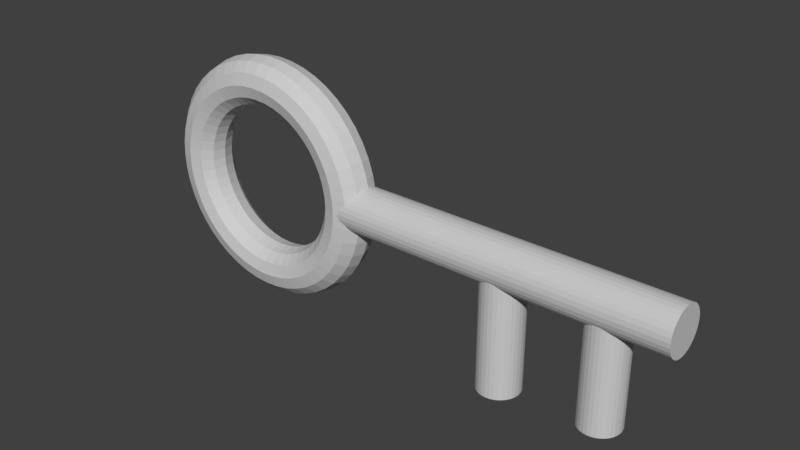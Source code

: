 # Source: cartoonKey.blend  (saved by Blender 2.79.0; exported with 4.5.12 LTS)
import bpy
from mathutils import Matrix  # noqa: F401  (used for matrix-valued properties, if any)

bpy.ops.wm.read_factory_settings(use_empty=True)
scene = bpy.context.scene
scene.name = 'Scene'

# ---- collections
col_collection_1 = bpy.data.collections.new('Collection 1'); scene.collection.children.link(col_collection_1)

# ---- materials (node trees are filled in below, after node groups)
mat_material_001 = bpy.data.materials.new('Material.001')
mat_material_001.alpha_threshold = 0.0
mat_material_001.use_transparent_shadow = False
mat_material_001.diffuse_color = (0.6038, 0.6038, 0.6038, 1.0)
mat_material_001.roughness = 0.5
mat_material_001.specular_intensity = 0.7209

# ---- material node trees

# ---- world
world_world = bpy.data.worlds.new('World'); scene.world = world_world
world_world.color = (0.05088, 0.05088, 0.05088)
world_world.use_sun_shadow = False
world_world.sun_shadow_jitter_overblur = 0.0
world_world.cycles.sampling_method = 'MANUAL'

# ---- meshes
me_torus = bpy.data.meshes.new('Torus')
me_torus.from_pydata([(-0.5404, -3.975e-16, 3.975e-16), (-0.5739, -3.975e-16, 0.125), (-0.6654, -3.975e-16, 0.2165), (-0.7904, -3.975e-16, 0.25), (-0.9154, -3.975e-16, 0.2165), (-1.007, -3.975e-16, 0.125), (-1.04, -3.975e-16, 4.282e-16), (-1.007, -3.975e-16, -0.125), (-0.9154, -3.975e-16, -0.2165), (-0.7904, -3.975e-16, -0.25), (-0.6654, -3.975e-16, -0.2165), (-0.5739, -3.975e-16, -0.125), (-0.5511, 0.1632, 3.975e-16), (-0.5843, 0.1588, 0.125), (-0.675, 0.1468, 0.2165), (-0.799, 0.1305, 0.25), (-0.9229, 0.1142, 0.2165), (-1.014, 0.1023, 0.125), (-1.047, 0.09789, 4.282e-16), (-1.014, 0.1023, -0.125), (-0.9229, 0.1142, -0.2165), (-0.799, 0.1305, -0.25), (-0.675, 0.1468, -0.2165), (-0.5843, 0.1588, -0.125), (-0.583, 0.3235, 3.975e-16), (-0.6153, 0.3149, 0.125), (-0.7037, 0.2912, 0.2165), (-0.8245, 0.2588, 0.25), (-0.9452, 0.2265, 0.2165), (-1.034, 0.2028, 0.125), (-1.066, 0.1941, 4.282e-16), (-1.034, 0.2028, -0.125), (-0.9452, 0.2265, -0.2165), (-0.8245, 0.2588, -0.25), (-0.7037, 0.2912, -0.2165), (-0.6153, 0.3149, -0.125), (-0.6355, 0.4784, 3.975e-16), (-0.6665, 0.4655, 0.125), (-0.751, 0.4305, 0.2165), (-0.8665, 0.3827, 0.25), (-0.982, 0.3348, 0.2165), (-1.067, 0.2998, 0.125), (-1.097, 0.287, 4.282e-16), (-1.067, 0.2998, -0.125), (-0.982, 0.3348, -0.2165), (-0.8665, 0.3827, -0.25), (-0.751, 0.4305, -0.2165), (-0.6665, 0.4655, -0.125), (-0.7079, 0.625, 3.975e-16), (-0.7369, 0.6083, 0.125), (-0.8161, 0.5625, 0.2165), (-0.9244, 0.5, 0.25), (-1.033, 0.4375, 0.2165), (-1.112, 0.3917, 0.125), (-1.141, 0.375, 4.282e-16), (-1.112, 0.3917, -0.125), (-1.033, 0.4375, -0.2165), (-0.9244, 0.5, -0.25), (-0.8161, 0.5625, -0.2165), (-0.7369, 0.6083, -0.125), (-0.7987, 0.761, 3.975e-16), (-0.8253, 0.7406, 0.125), (-0.8979, 0.6849, 0.2165), (-0.997, 0.6088, 0.25), (-1.096, 0.5327, 0.2165), (-1.169, 0.477, 0.125), (-1.195, 0.4566, 4.282e-16), (-1.169, 0.477, -0.125), (-1.096, 0.5327, -0.2165), (-0.997, 0.6088, -0.25), (-0.8979, 0.6849, -0.2165), (-0.8253, 0.7406, -0.125), (-0.9065, 0.8839, 3.975e-16), (-0.9302, 0.8602, 0.125), (-0.9949, 0.7955, 0.2165), (-1.083, 0.7071, 0.25), (-1.172, 0.6187, 0.2165), (-1.236, 0.554, 0.125), (-1.26, 0.5303, 4.282e-16), (-1.236, 0.554, -0.125), (-1.172, 0.6187, -0.2165), (-1.083, 0.7071, -0.25), (-0.9949, 0.7955, -0.2165), (-0.9302, 0.8602, -0.125), (-1.029, 0.9917, 3.975e-16), (-1.05, 0.9651, 0.125), (-1.106, 0.8925, 0.2165), (-1.182, 0.7934, 0.25), (-1.258, 0.6942, 0.2165), (-1.313, 0.6216, 0.125), (-1.334, 0.595, 4.282e-16), (-1.313, 0.6216, -0.125), (-1.258, 0.6942, -0.2165), (-1.182, 0.7934, -0.25), (-1.106, 0.8925, -0.2165), (-1.05, 0.9651, -0.125), (-1.165, 1.083, 3.975e-16), (-1.182, 1.054, 0.125), (-1.228, 0.9743, 0.2165), (-1.29, 0.866, 0.25), (-1.353, 0.7578, 0.2165), (-1.399, 0.6785, 0.125), (-1.415, 0.6495, 4.282e-16), (-1.399, 0.6785, -0.125), (-1.353, 0.7578, -0.2165), (-1.29, 0.866, -0.25), (-1.228, 0.9743, -0.2165), (-1.182, 1.054, -0.125), (-1.312, 1.155, 3.975e-16), (-1.325, 1.124, 0.125), (-1.36, 1.039, 0.2165), (-1.408, 0.9239, 0.25), (-1.456, 0.8084, 0.2165), (-1.491, 0.7239, 0.125), (-1.503, 0.6929, 4.282e-16), (-1.491, 0.7239, -0.125), (-1.456, 0.8084, -0.2165), (-1.408, 0.9239, -0.25), (-1.36, 1.039, -0.2165), (-1.325, 1.124, -0.125), (-1.467, 1.207, 3.975e-16), (-1.476, 1.175, 0.125), (-1.499, 1.087, 0.2165), (-1.532, 0.9659, 0.25), (-1.564, 0.8452, 0.2165), (-1.588, 0.7568, 0.125), (-1.596, 0.7244, 4.282e-16), (-1.588, 0.7568, -0.125), (-1.564, 0.8452, -0.2165), (-1.532, 0.9659, -0.25), (-1.499, 1.087, -0.2165), (-1.476, 1.175, -0.125), (-1.627, 1.239, 3.975e-16), (-1.632, 1.206, 0.125), (-1.644, 1.115, 0.2165), (-1.66, 0.9914, 0.25), (-1.676, 0.8675, 0.2165), (-1.688, 0.7768, 0.125), (-1.693, 0.7436, 4.282e-16), (-1.688, 0.7768, -0.125), (-1.676, 0.8675, -0.2165), (-1.66, 0.9914, -0.25), (-1.644, 1.115, -0.2165), (-1.632, 1.206, -0.125), (-1.79, 1.25, 3.975e-16), (-1.79, 1.217, 0.125), (-1.79, 1.125, 0.2165), (-1.79, 1.0, 0.25), (-1.79, 0.875, 0.2165), (-1.79, 0.7835, 0.125), (-1.79, 0.75, 4.282e-16), (-1.79, 0.7835, -0.125), (-1.79, 0.875, -0.2165), (-1.79, 1.0, -0.25), (-1.79, 1.125, -0.2165), (-1.79, 1.217, -0.125), (-1.954, 1.239, 3.975e-16), (-1.949, 1.206, 0.125), (-1.937, 1.115, 0.2165), (-1.921, 0.9914, 0.25), (-1.905, 0.8675, 0.2165), (-1.893, 0.7768, 0.125), (-1.888, 0.7436, 4.282e-16), (-1.893, 0.7768, -0.125), (-1.905, 0.8675, -0.2165), (-1.921, 0.9914, -0.25), (-1.937, 1.115, -0.2165), (-1.949, 1.206, -0.125), (-2.114, 1.207, 3.975e-16), (-2.105, 1.175, 0.125), (-2.082, 1.087, 0.2165), (-2.049, 0.9659, 0.25), (-2.017, 0.8452, 0.2165), (-1.993, 0.7568, 0.125), (-1.985, 0.7244, 4.282e-16), (-1.993, 0.7568, -0.125), (-2.017, 0.8452, -0.2165), (-2.049, 0.9659, -0.25), (-2.082, 1.087, -0.2165), (-2.105, 1.175, -0.125), (-2.269, 1.155, 3.975e-16), (-2.256, 1.124, 0.125), (-2.221, 1.039, 0.2165), (-2.173, 0.9239, 0.25), (-2.125, 0.8084, 0.2165), (-2.09, 0.7239, 0.125), (-2.077, 0.6929, 4.282e-16), (-2.09, 0.7239, -0.125), (-2.125, 0.8084, -0.2165), (-2.173, 0.9239, -0.25), (-2.221, 1.039, -0.2165), (-2.256, 1.124, -0.125), (-2.415, 1.083, 3.975e-16), (-2.399, 1.054, 0.125), (-2.353, 0.9743, 0.2165), (-2.29, 0.866, 0.25), (-2.228, 0.7578, 0.2165), (-2.182, 0.6785, 0.125), (-2.165, 0.6495, 4.282e-16), (-2.182, 0.6785, -0.125), (-2.228, 0.7578, -0.2165), (-2.29, 0.866, -0.25), (-2.353, 0.9743, -0.2165), (-2.399, 1.054, -0.125), (-2.551, 0.9917, 3.975e-16), (-2.531, 0.9651, 0.125), (-2.475, 0.8925, 0.2165), (-2.399, 0.7934, 0.25), (-2.323, 0.6942, 0.2165), (-2.267, 0.6216, 0.125), (-2.247, 0.595, 4.282e-16), (-2.267, 0.6216, -0.125), (-2.323, 0.6942, -0.2165), (-2.399, 0.7934, -0.25), (-2.475, 0.8925, -0.2165), (-2.531, 0.9651, -0.125), (-2.674, 0.8839, 3.975e-16), (-2.651, 0.8602, 0.125), (-2.586, 0.7955, 0.2165), (-2.498, 0.7071, 0.25), (-2.409, 0.6187, 0.2165), (-2.344, 0.554, 0.125), (-2.321, 0.5303, 4.282e-16), (-2.344, 0.554, -0.125), (-2.409, 0.6187, -0.2165), (-2.498, 0.7071, -0.25), (-2.586, 0.7955, -0.2165), (-2.651, 0.8602, -0.125), (-2.782, 0.761, 3.975e-16), (-2.756, 0.7406, 0.125), (-2.683, 0.6849, 0.2165), (-2.584, 0.6088, 0.25), (-2.485, 0.5327, 0.2165), (-2.412, 0.477, 0.125), (-2.385, 0.4566, 4.282e-16), (-2.412, 0.477, -0.125), (-2.485, 0.5327, -0.2165), (-2.584, 0.6088, -0.25), (-2.683, 0.6849, -0.2165), (-2.756, 0.7406, -0.125), (-2.873, 0.625, 3.975e-16), (-2.844, 0.6083, 0.125), (-2.765, 0.5625, 0.2165), (-2.656, 0.5, 0.25), (-2.548, 0.4375, 0.2165), (-2.469, 0.3917, 0.125), (-2.44, 0.375, 4.282e-16), (-2.469, 0.3917, -0.125), (-2.548, 0.4375, -0.2165), (-2.656, 0.5, -0.25), (-2.765, 0.5625, -0.2165), (-2.844, 0.6083, -0.125), (-2.945, 0.4784, 3.975e-16), (-2.914, 0.4655, 0.125), (-2.83, 0.4305, 0.2165), (-2.714, 0.3827, 0.25), (-2.599, 0.3348, 0.2165), (-2.514, 0.2998, 0.125), (-2.483, 0.287, 4.282e-16), (-2.514, 0.2998, -0.125), (-2.599, 0.3348, -0.2165), (-2.714, 0.3827, -0.25), (-2.83, 0.4305, -0.2165), (-2.914, 0.4655, -0.125), (-2.998, 0.3235, 3.975e-16), (-2.965, 0.3149, 0.125), (-2.877, 0.2912, 0.2165), (-2.756, 0.2588, 0.25), (-2.636, 0.2265, 0.2165), (-2.547, 0.2028, 0.125), (-2.515, 0.1941, 4.282e-16), (-2.547, 0.2028, -0.125), (-2.636, 0.2265, -0.2165), (-2.756, 0.2588, -0.25), (-2.877, 0.2912, -0.2165), (-2.965, 0.3149, -0.125), (-3.03, 0.1632, 3.975e-16), (-2.996, 0.1588, 0.125), (-2.906, 0.1468, 0.2165), (-2.782, 0.1305, 0.25), (-2.658, 0.1142, 0.2165), (-2.567, 0.1023, 0.125), (-2.534, 0.09789, 4.282e-16), (-2.567, 0.1023, -0.125), (-2.658, 0.1142, -0.2165), (-2.782, 0.1305, -0.25), (-2.906, 0.1468, -0.2165), (-2.996, 0.1588, -0.125), (-3.04, 1.093e-07, 3.975e-16), (-3.007, 1.064e-07, 0.125), (-2.915, 9.835e-08, 0.2165), (-2.79, 8.742e-08, 0.25), (-2.665, 7.649e-08, 0.2165), (-2.574, 6.85e-08, 0.125), (-2.54, 6.557e-08, 4.282e-16), (-2.574, 6.85e-08, -0.125), (-2.665, 7.649e-08, -0.2165), (-2.79, 8.742e-08, -0.25), (-2.915, 9.835e-08, -0.2165), (-3.007, 1.064e-07, -0.125), (-3.03, -0.1632, 3.975e-16), (-2.996, -0.1588, 0.125), (-2.906, -0.1468, 0.2165), (-2.782, -0.1305, 0.25), (-2.658, -0.1142, 0.2165), (-2.567, -0.1023, 0.125), (-2.534, -0.09789, 4.282e-16), (-2.567, -0.1023, -0.125), (-2.658, -0.1142, -0.2165), (-2.782, -0.1305, -0.25), (-2.906, -0.1468, -0.2165), (-2.996, -0.1588, -0.125), (-2.998, -0.3235, 3.975e-16), (-2.965, -0.3149, 0.125), (-2.877, -0.2912, 0.2165), (-2.756, -0.2588, 0.25), (-2.636, -0.2265, 0.2165), (-2.547, -0.2028, 0.125), (-2.515, -0.1941, 4.282e-16), (-2.547, -0.2028, -0.125), (-2.636, -0.2265, -0.2165), (-2.756, -0.2588, -0.25), (-2.877, -0.2912, -0.2165), (-2.965, -0.3149, -0.125), (-2.945, -0.4784, 3.975e-16), (-2.914, -0.4655, 0.125), (-2.83, -0.4305, 0.2165), (-2.714, -0.3827, 0.25), (-2.599, -0.3348, 0.2165), (-2.514, -0.2998, 0.125), (-2.483, -0.287, 4.282e-16), (-2.514, -0.2998, -0.125), (-2.599, -0.3348, -0.2165), (-2.714, -0.3827, -0.25), (-2.83, -0.4305, -0.2165), (-2.914, -0.4655, -0.125), (-2.873, -0.625, 3.975e-16), (-2.844, -0.6083, 0.125), (-2.765, -0.5625, 0.2165), (-2.656, -0.5, 0.25), (-2.548, -0.4375, 0.2165), (-2.469, -0.3917, 0.125), (-2.44, -0.375, 4.282e-16), (-2.469, -0.3917, -0.125), (-2.548, -0.4375, -0.2165), (-2.656, -0.5, -0.25), (-2.765, -0.5625, -0.2165), (-2.844, -0.6083, -0.125), (-2.782, -0.761, 3.975e-16), (-2.756, -0.7406, 0.125), (-2.683, -0.6849, 0.2165), (-2.584, -0.6088, 0.25), (-2.485, -0.5327, 0.2165), (-2.412, -0.477, 0.125), (-2.385, -0.4566, 4.282e-16), (-2.412, -0.477, -0.125), (-2.485, -0.5327, -0.2165), (-2.584, -0.6088, -0.25), (-2.683, -0.6849, -0.2165), (-2.756, -0.7406, -0.125), (-2.674, -0.8839, 3.975e-16), (-2.651, -0.8602, 0.125), (-2.586, -0.7955, 0.2165), (-2.498, -0.7071, 0.25), (-2.409, -0.6187, 0.2165), (-2.344, -0.554, 0.125), (-2.321, -0.5303, 4.282e-16), (-2.344, -0.554, -0.125), (-2.409, -0.6187, -0.2165), (-2.498, -0.7071, -0.25), (-2.586, -0.7955, -0.2165), (-2.651, -0.8602, -0.125), (-2.551, -0.9917, 3.975e-16), (-2.531, -0.9651, 0.125), (-2.475, -0.8925, 0.2165), (-2.399, -0.7934, 0.25), (-2.323, -0.6942, 0.2165), (-2.267, -0.6216, 0.125), (-2.247, -0.595, 4.282e-16), (-2.267, -0.6216, -0.125), (-2.323, -0.6942, -0.2165), (-2.399, -0.7934, -0.25), (-2.475, -0.8925, -0.2165), (-2.531, -0.9651, -0.125), (-2.415, -1.083, 3.975e-16), (-2.399, -1.054, 0.125), (-2.353, -0.9743, 0.2165), (-2.29, -0.866, 0.25), (-2.228, -0.7578, 0.2165), (-2.182, -0.6785, 0.125), (-2.165, -0.6495, 4.282e-16), (-2.182, -0.6785, -0.125), (-2.228, -0.7578, -0.2165), (-2.29, -0.866, -0.25), (-2.353, -0.9743, -0.2165), (-2.399, -1.054, -0.125), (-2.269, -1.155, 3.975e-16), (-2.256, -1.124, 0.125), (-2.221, -1.039, 0.2165), (-2.173, -0.9239, 0.25), (-2.125, -0.8084, 0.2165), (-2.09, -0.7239, 0.125), (-2.077, -0.6929, 4.282e-16), (-2.09, -0.7239, -0.125), (-2.125, -0.8084, -0.2165), (-2.173, -0.9239, -0.25), (-2.221, -1.039, -0.2165), (-2.256, -1.124, -0.125), (-2.114, -1.207, 3.975e-16), (-2.105, -1.175, 0.125), (-2.082, -1.087, 0.2165), (-2.049, -0.9659, 0.25), (-2.017, -0.8452, 0.2165), (-1.993, -0.7568, 0.125), (-1.985, -0.7244, 4.282e-16), (-1.993, -0.7568, -0.125), (-2.017, -0.8452, -0.2165), (-2.049, -0.9659, -0.25), (-2.082, -1.087, -0.2165), (-2.105, -1.175, -0.125), (-1.954, -1.239, 3.975e-16), (-1.949, -1.206, 0.125), (-1.937, -1.115, 0.2165), (-1.921, -0.9914, 0.25), (-1.905, -0.8675, 0.2165), (-1.893, -0.7768, 0.125), (-1.888, -0.7436, 4.282e-16), (-1.893, -0.7768, -0.125), (-1.905, -0.8675, -0.2165), (-1.921, -0.9914, -0.25), (-1.937, -1.115, -0.2165), (-1.949, -1.206, -0.125), (-1.79, -1.25, 3.975e-16), (-1.79, -1.217, 0.125), (-1.79, -1.125, 0.2165), (-1.79, -1.0, 0.25), (-1.79, -0.875, 0.2165), (-1.79, -0.7835, 0.125), (-1.79, -0.75, 4.282e-16), (-1.79, -0.7835, -0.125), (-1.79, -0.875, -0.2165), (-1.79, -1.0, -0.25), (-1.79, -1.125, -0.2165), (-1.79, -1.217, -0.125), (-1.627, -1.239, 3.975e-16), (-1.632, -1.206, 0.125), (-1.644, -1.115, 0.2165), (-1.66, -0.9914, 0.25), (-1.676, -0.8675, 0.2165), (-1.688, -0.7768, 0.125), (-1.693, -0.7436, 4.282e-16), (-1.688, -0.7768, -0.125), (-1.676, -0.8675, -0.2165), (-1.66, -0.9914, -0.25), (-1.644, -1.115, -0.2165), (-1.632, -1.206, -0.125), (-1.467, -1.207, 3.975e-16), (-1.476, -1.175, 0.125), (-1.499, -1.087, 0.2165), (-1.532, -0.9659, 0.25), (-1.564, -0.8452, 0.2165), (-1.588, -0.7568, 0.125), (-1.596, -0.7244, 4.282e-16), (-1.588, -0.7568, -0.125), (-1.564, -0.8452, -0.2165), (-1.532, -0.9659, -0.25), (-1.499, -1.087, -0.2165), (-1.476, -1.175, -0.125), (-1.312, -1.155, 3.975e-16), (-1.325, -1.124, 0.125), (-1.36, -1.039, 0.2165), (-1.408, -0.9239, 0.25), (-1.456, -0.8084, 0.2165), (-1.491, -0.7239, 0.125), (-1.503, -0.6929, 4.282e-16), (-1.491, -0.7239, -0.125), (-1.456, -0.8084, -0.2165), (-1.408, -0.9239, -0.25), (-1.36, -1.039, -0.2165), (-1.325, -1.124, -0.125), (-1.165, -1.083, 3.975e-16), (-1.182, -1.054, 0.125), (-1.228, -0.9743, 0.2165), (-1.29, -0.866, 0.25), (-1.353, -0.7578, 0.2165), (-1.399, -0.6785, 0.125), (-1.415, -0.6495, 4.282e-16), (-1.399, -0.6785, -0.125), (-1.353, -0.7578, -0.2165), (-1.29, -0.866, -0.25), (-1.228, -0.9743, -0.2165), (-1.182, -1.054, -0.125), (-1.029, -0.9917, 3.975e-16), (-1.05, -0.9651, 0.125), (-1.106, -0.8925, 0.2165), (-1.182, -0.7934, 0.25), (-1.258, -0.6942, 0.2165), (-1.313, -0.6216, 0.125), (-1.334, -0.595, 4.282e-16), (-1.313, -0.6216, -0.125), (-1.258, -0.6942, -0.2165), (-1.182, -0.7934, -0.25), (-1.106, -0.8925, -0.2165), (-1.05, -0.9651, -0.125), (-0.9065, -0.8839, 3.975e-16), (-0.9302, -0.8602, 0.125), (-0.9949, -0.7955, 0.2165), (-1.083, -0.7071, 0.25), (-1.172, -0.6187, 0.2165), (-1.236, -0.554, 0.125), (-1.26, -0.5303, 4.282e-16), (-1.236, -0.554, -0.125), (-1.172, -0.6187, -0.2165), (-1.083, -0.7071, -0.25), (-0.9949, -0.7955, -0.2165), (-0.9302, -0.8602, -0.125), (-0.7987, -0.761, 3.975e-16), (-0.8253, -0.7406, 0.125), (-0.8979, -0.6849, 0.2165), (-0.997, -0.6088, 0.25), (-1.096, -0.5327, 0.2165), (-1.169, -0.477, 0.125), (-1.195, -0.4566, 4.282e-16), (-1.169, -0.477, -0.125), (-1.096, -0.5327, -0.2165), (-0.997, -0.6088, -0.25), (-0.8979, -0.6849, -0.2165), (-0.8253, -0.7406, -0.125), (-0.7079, -0.625, 3.975e-16), (-0.7369, -0.6083, 0.125), (-0.8161, -0.5625, 0.2165), (-0.9244, -0.5, 0.25), (-1.033, -0.4375, 0.2165), (-1.112, -0.3917, 0.125), (-1.141, -0.375, 4.282e-16), (-1.112, -0.3917, -0.125), (-1.033, -0.4375, -0.2165), (-0.9244, -0.5, -0.25), (-0.8161, -0.5625, -0.2165), (-0.7369, -0.6083, -0.125), (-0.6355, -0.4784, 3.975e-16), (-0.6665, -0.4655, 0.125), (-0.751, -0.4305, 0.2165), (-0.8665, -0.3827, 0.25), (-0.982, -0.3348, 0.2165), (-1.067, -0.2998, 0.125), (-1.097, -0.287, 4.282e-16), (-1.067, -0.2998, -0.125), (-0.982, -0.3348, -0.2165), (-0.8665, -0.3827, -0.25), (-0.751, -0.4305, -0.2165), (-0.6665, -0.4655, -0.125), (-0.583, -0.3235, 3.975e-16), (-0.6153, -0.3149, 0.125), (-0.7037, -0.2912, 0.2165), (-0.8245, -0.2588, 0.25), (-0.9452, -0.2265, 0.2165), (-1.034, -0.2028, 0.125), (-1.066, -0.1941, 4.282e-16), (-1.034, -0.2028, -0.125), (-0.9452, -0.2265, -0.2165), (-0.8245, -0.2588, -0.25), (-0.7037, -0.2912, -0.2165), (-0.6153, -0.3149, -0.125), (-0.5511, -0.1632, 3.975e-16), (-0.5843, -0.1588, 0.125), (-0.675, -0.1468, 0.2165), (-0.799, -0.1305, 0.25), (-0.9229, -0.1142, 0.2165), (-1.014, -0.1023, 0.125), (-1.047, -0.09789, 4.282e-16), (-1.014, -0.1023, -0.125), (-0.9229, -0.1142, -0.2165), (-0.799, -0.1305, -0.25), (-0.675, -0.1468, -0.2165), (-0.5843, -0.1588, -0.125), (2.022, -0.03254, 0.2157), (2.022, 1.196, 0.2157), (1.981, -0.03254, 0.2117), (1.981, 1.196, 0.2117), (1.941, -0.03254, 0.1997), (1.941, 1.196, 0.1997), (1.905, -0.03254, 0.1803), (1.905, 1.196, 0.1803), (1.873, -0.03254, 0.1543), (1.873, 1.196, 0.1543), (1.847, -0.03254, 0.1225), (1.847, 1.196, 0.1225), (1.828, -0.03254, 0.08619), (1.828, 1.196, 0.08619), (1.816, -0.03254, 0.04683), (1.816, 1.196, 0.04683), (1.812, -0.03254, 0.005901), (1.812, 1.196, 0.005901), (1.816, -0.03254, -0.03503), (1.816, 1.196, -0.03503), (1.828, -0.03254, -0.07439), (1.828, 1.196, -0.07439), (1.847, -0.03254, -0.1107), (1.847, 1.196, -0.1107), (1.873, -0.03254, -0.1425), (1.873, 1.196, -0.1425), (1.905, -0.03254, -0.1685), (1.905, 1.196, -0.1685), (1.941, -0.03254, -0.1879), (1.941, 1.196, -0.1879), (1.981, -0.03254, -0.1999), (1.981, 1.196, -0.1999), (2.022, -0.03254, -0.2039), (2.022, 1.196, -0.2039), (2.063, -0.03254, -0.1999), (2.063, 1.196, -0.1999), (2.102, -0.03254, -0.1879), (2.102, 1.196, -0.1879), (2.138, -0.03254, -0.1685), (2.138, 1.196, -0.1685), (2.17, -0.03254, -0.1425), (2.17, 1.196, -0.1425), (2.196, -0.03254, -0.1107), (2.196, 1.196, -0.1107), (2.216, -0.03254, -0.07439), (2.216, 1.196, -0.07439), (2.227, -0.03254, -0.03503), (2.227, 1.196, -0.03503), (2.232, -0.03254, 0.005901), (2.232, 1.196, 0.005901), (2.227, -0.03254, 0.04683), (2.227, 1.196, 0.04683), (2.216, -0.03254, 0.08619), (2.216, 1.196, 0.08619), (2.196, -0.03254, 0.1225), (2.196, 1.196, 0.1225), (2.17, -0.03254, 0.1543), (2.17, 1.196, 0.1543), (2.138, -0.03254, 0.1803), (2.138, 1.196, 0.1803), (2.102, -0.03254, 0.1997), (2.102, 1.196, 0.1997), (2.063, -0.03254, 0.2117), (2.063, 1.196, 0.2117), (0.9771, -0.05837, 0.2231), (0.9771, 1.286, 0.2231), (0.9348, -0.05837, 0.2189), (0.9348, 1.286, 0.2189), (0.894, -0.05837, 0.2066), (0.894, 1.286, 0.2066), (0.8565, -0.05837, 0.1865), (0.8565, 1.286, 0.1865), (0.8235, -0.05837, 0.1595), (0.8235, 1.286, 0.1595), (0.7965, -0.05837, 0.1266), (0.7965, 1.286, 0.1266), (0.7765, -0.05837, 0.08903), (0.7765, 1.286, 0.08903), (0.7641, -0.05837, 0.04828), (0.7641, 1.286, 0.04828), (0.7599, -0.05837, 0.0059), (0.7599, 1.286, 0.0059), (0.7641, -0.05837, -0.03648), (0.7641, 1.286, -0.03648), (0.7765, -0.05837, -0.07723), (0.7765, 1.286, -0.07723), (0.7965, -0.05837, -0.1148), (0.7965, 1.286, -0.1148), (0.8235, -0.05837, -0.1477), (0.8235, 1.286, -0.1477), (0.8565, -0.05837, -0.1747), (0.8565, 1.286, -0.1747), (0.894, -0.05837, -0.1948), (0.894, 1.286, -0.1948), (0.9348, -0.05837, -0.2071), (0.9348, 1.286, -0.2071), (0.9771, -0.05837, -0.2113), (0.9771, 1.286, -0.2113), (1.02, -0.05837, -0.2071), (1.02, 1.286, -0.2071), (1.06, -0.05837, -0.1948), (1.06, 1.286, -0.1948), (1.098, -0.05837, -0.1747), (1.098, 1.286, -0.1747), (1.131, -0.05837, -0.1477), (1.131, 1.286, -0.1477), (1.158, -0.05837, -0.1148), (1.158, 1.286, -0.1148), (1.178, -0.05837, -0.07723), (1.178, 1.286, -0.07723), (1.19, -0.05837, -0.03648), (1.19, 1.286, -0.03648), (1.194, -0.05837, 0.0059), (1.194, 1.286, 0.0059), (1.19, -0.05837, 0.04828), (1.19, 1.286, 0.04828), (1.178, -0.05837, 0.08903), (1.178, 1.286, 0.08903), (1.158, -0.05837, 0.1266), (1.158, 1.286, 0.1266), (1.131, -0.05837, 0.1595), (1.131, 1.286, 0.1595), (1.098, -0.05837, 0.1865), (1.098, 1.286, 0.1865), (1.06, -0.05837, 0.2066), (1.06, 1.286, 0.2066), (1.02, -0.05837, 0.2189), (1.02, 1.286, 0.2189), (-0.8037, 6.453e-08, 0.2388), (2.674, -2.847e-08, 0.2388), (-0.8037, 0.04659, 0.2342), (2.674, 0.04659, 0.2342), (-0.8037, 0.09139, 0.2206), (2.674, 0.09139, 0.2206), (-0.8037, 0.1327, 0.1986), (2.674, 0.1327, 0.1986), (-0.8037, 0.1689, 0.1689), (2.674, 0.1689, 0.1689), (-0.8037, 0.1986, 0.1327), (2.674, 0.1986, 0.1327), (-0.8037, 0.2206, 0.09139), (2.674, 0.2206, 0.09139), (-0.8037, 0.2342, 0.04659), (2.674, 0.2342, 0.04659), (-0.8037, 0.2388, -3.209e-08), (2.674, 0.2388, 3.209e-08), (-0.8037, 0.2342, -0.04659), (2.674, 0.2342, -0.04659), (-0.8037, 0.2206, -0.09139), (2.674, 0.2206, -0.09139), (-0.8037, 0.1986, -0.1327), (2.674, 0.1986, -0.1327), (-0.8037, 0.1689, -0.1689), (2.674, 0.1689, -0.1689), (-0.8037, 0.1327, -0.1986), (2.674, 0.1327, -0.1986), (-0.8037, 0.09139, -0.2206), (2.674, 0.09139, -0.2206), (-0.8037, 0.04659, -0.2342), (2.674, 0.04659, -0.2342), (-0.8037, -4.935e-08, -0.2388), (2.674, -1.424e-07, -0.2388), (-0.8037, -0.04659, -0.2342), (2.674, -0.04659, -0.2342), (-0.8037, -0.09139, -0.2206), (2.674, -0.09139, -0.2206), (-0.8037, -0.1327, -0.1986), (2.674, -0.1327, -0.1986), (-0.8037, -0.1689, -0.1689), (2.674, -0.1689, -0.1689), (-0.8037, -0.1986, -0.1327), (2.674, -0.1986, -0.1327), (-0.8037, -0.2206, -0.09139), (2.674, -0.2206, -0.09139), (-0.8037, -0.2342, -0.04659), (2.674, -0.2342, -0.04659), (-0.8037, -0.2388, 2.166e-07), (2.674, -0.2388, 2.807e-07), (-0.8037, -0.2342, 0.04659), (2.674, -0.2342, 0.04659), (-0.8037, -0.2206, 0.09139), (2.674, -0.2206, 0.09139), (-0.8037, -0.1986, 0.1327), (2.674, -0.1986, 0.1327), (-0.8037, -0.1689, 0.1689), (2.674, -0.1689, 0.1689), (-0.8037, -0.1327, 0.1986), (2.674, -0.1327, 0.1986), (-0.8037, -0.09139, 0.2206), (2.674, -0.09139, 0.2206), (-0.8037, -0.04659, 0.2342), (2.674, -0.04659, 0.2342)], [], [(0, 12, 13, 1), (1, 13, 14, 2), (2, 14, 15, 3), (3, 15, 16, 4), (4, 16, 17, 5), (5, 17, 18, 6), (6, 18, 19, 7), (7, 19, 20, 8), (8, 20, 21, 9), (9, 21, 22, 10), (10, 22, 23, 11), (11, 23, 12, 0), (12, 24, 25, 13), (13, 25, 26, 14), (14, 26, 27, 15), (15, 27, 28, 16), (16, 28, 29, 17), (17, 29, 30, 18), (18, 30, 31, 19), (19, 31, 32, 20), (20, 32, 33, 21), (21, 33, 34, 22), (22, 34, 35, 23), (23, 35, 24, 12), (24, 36, 37, 25), (25, 37, 38, 26), (26, 38, 39, 27), (27, 39, 40, 28), (28, 40, 41, 29), (29, 41, 42, 30), (30, 42, 43, 31), (31, 43, 44, 32), (32, 44, 45, 33), (33, 45, 46, 34), (34, 46, 47, 35), (35, 47, 36, 24), (36, 48, 49, 37), (37, 49, 50, 38), (38, 50, 51, 39), (39, 51, 52, 40), (40, 52, 53, 41), (41, 53, 54, 42), (42, 54, 55, 43), (43, 55, 56, 44), (44, 56, 57, 45), (45, 57, 58, 46), (46, 58, 59, 47), (47, 59, 48, 36), (48, 60, 61, 49), (49, 61, 62, 50), (50, 62, 63, 51), (51, 63, 64, 52), (52, 64, 65, 53), (53, 65, 66, 54), (54, 66, 67, 55), (55, 67, 68, 56), (56, 68, 69, 57), (57, 69, 70, 58), (58, 70, 71, 59), (59, 71, 60, 48), (60, 72, 73, 61), (61, 73, 74, 62), (62, 74, 75, 63), (63, 75, 76, 64), (64, 76, 77, 65), (65, 77, 78, 66), (66, 78, 79, 67), (67, 79, 80, 68), (68, 80, 81, 69), (69, 81, 82, 70), (70, 82, 83, 71), (71, 83, 72, 60), (72, 84, 85, 73), (73, 85, 86, 74), (74, 86, 87, 75), (75, 87, 88, 76), (76, 88, 89, 77), (77, 89, 90, 78), (78, 90, 91, 79), (79, 91, 92, 80), (80, 92, 93, 81), (81, 93, 94, 82), (82, 94, 95, 83), (83, 95, 84, 72), (84, 96, 97, 85), (85, 97, 98, 86), (86, 98, 99, 87), (87, 99, 100, 88), (88, 100, 101, 89), (89, 101, 102, 90), (90, 102, 103, 91), (91, 103, 104, 92), (92, 104, 105, 93), (93, 105, 106, 94), (94, 106, 107, 95), (95, 107, 96, 84), (96, 108, 109, 97), (97, 109, 110, 98), (98, 110, 111, 99), (99, 111, 112, 100), (100, 112, 113, 101), (101, 113, 114, 102), (102, 114, 115, 103), (103, 115, 116, 104), (104, 116, 117, 105), (105, 117, 118, 106), (106, 118, 119, 107), (107, 119, 108, 96), (108, 120, 121, 109), (109, 121, 122, 110), (110, 122, 123, 111), (111, 123, 124, 112), (112, 124, 125, 113), (113, 125, 126, 114), (114, 126, 127, 115), (115, 127, 128, 116), (116, 128, 129, 117), (117, 129, 130, 118), (118, 130, 131, 119), (119, 131, 120, 108), (120, 132, 133, 121), (121, 133, 134, 122), (122, 134, 135, 123), (123, 135, 136, 124), (124, 136, 137, 125), (125, 137, 138, 126), (126, 138, 139, 127), (127, 139, 140, 128), (128, 140, 141, 129), (129, 141, 142, 130), (130, 142, 143, 131), (131, 143, 132, 120), (132, 144, 145, 133), (133, 145, 146, 134), (134, 146, 147, 135), (135, 147, 148, 136), (136, 148, 149, 137), (137, 149, 150, 138), (138, 150, 151, 139), (139, 151, 152, 140), (140, 152, 153, 141), (141, 153, 154, 142), (142, 154, 155, 143), (143, 155, 144, 132), (144, 156, 157, 145), (145, 157, 158, 146), (146, 158, 159, 147), (147, 159, 160, 148), (148, 160, 161, 149), (149, 161, 162, 150), (150, 162, 163, 151), (151, 163, 164, 152), (152, 164, 165, 153), (153, 165, 166, 154), (154, 166, 167, 155), (155, 167, 156, 144), (156, 168, 169, 157), (157, 169, 170, 158), (158, 170, 171, 159), (159, 171, 172, 160), (160, 172, 173, 161), (161, 173, 174, 162), (162, 174, 175, 163), (163, 175, 176, 164), (164, 176, 177, 165), (165, 177, 178, 166), (166, 178, 179, 167), (167, 179, 168, 156), (168, 180, 181, 169), (169, 181, 182, 170), (170, 182, 183, 171), (171, 183, 184, 172), (172, 184, 185, 173), (173, 185, 186, 174), (174, 186, 187, 175), (175, 187, 188, 176), (176, 188, 189, 177), (177, 189, 190, 178), (178, 190, 191, 179), (179, 191, 180, 168), (180, 192, 193, 181), (181, 193, 194, 182), (182, 194, 195, 183), (183, 195, 196, 184), (184, 196, 197, 185), (185, 197, 198, 186), (186, 198, 199, 187), (187, 199, 200, 188), (188, 200, 201, 189), (189, 201, 202, 190), (190, 202, 203, 191), (191, 203, 192, 180), (192, 204, 205, 193), (193, 205, 206, 194), (194, 206, 207, 195), (195, 207, 208, 196), (196, 208, 209, 197), (197, 209, 210, 198), (198, 210, 211, 199), (199, 211, 212, 200), (200, 212, 213, 201), (201, 213, 214, 202), (202, 214, 215, 203), (203, 215, 204, 192), (204, 216, 217, 205), (205, 217, 218, 206), (206, 218, 219, 207), (207, 219, 220, 208), (208, 220, 221, 209), (209, 221, 222, 210), (210, 222, 223, 211), (211, 223, 224, 212), (212, 224, 225, 213), (213, 225, 226, 214), (214, 226, 227, 215), (215, 227, 216, 204), (216, 228, 229, 217), (217, 229, 230, 218), (218, 230, 231, 219), (219, 231, 232, 220), (220, 232, 233, 221), (221, 233, 234, 222), (222, 234, 235, 223), (223, 235, 236, 224), (224, 236, 237, 225), (225, 237, 238, 226), (226, 238, 239, 227), (227, 239, 228, 216), (228, 240, 241, 229), (229, 241, 242, 230), (230, 242, 243, 231), (231, 243, 244, 232), (232, 244, 245, 233), (233, 245, 246, 234), (234, 246, 247, 235), (235, 247, 248, 236), (236, 248, 249, 237), (237, 249, 250, 238), (238, 250, 251, 239), (239, 251, 240, 228), (240, 252, 253, 241), (241, 253, 254, 242), (242, 254, 255, 243), (243, 255, 256, 244), (244, 256, 257, 245), (245, 257, 258, 246), (246, 258, 259, 247), (247, 259, 260, 248), (248, 260, 261, 249), (249, 261, 262, 250), (250, 262, 263, 251), (251, 263, 252, 240), (252, 264, 265, 253), (253, 265, 266, 254), (254, 266, 267, 255), (255, 267, 268, 256), (256, 268, 269, 257), (257, 269, 270, 258), (258, 270, 271, 259), (259, 271, 272, 260), (260, 272, 273, 261), (261, 273, 274, 262), (262, 274, 275, 263), (263, 275, 264, 252), (264, 276, 277, 265), (265, 277, 278, 266), (266, 278, 279, 267), (267, 279, 280, 268), (268, 280, 281, 269), (269, 281, 282, 270), (270, 282, 283, 271), (271, 283, 284, 272), (272, 284, 285, 273), (273, 285, 286, 274), (274, 286, 287, 275), (275, 287, 276, 264), (276, 288, 289, 277), (277, 289, 290, 278), (278, 290, 291, 279), (279, 291, 292, 280), (280, 292, 293, 281), (281, 293, 294, 282), (282, 294, 295, 283), (283, 295, 296, 284), (284, 296, 297, 285), (285, 297, 298, 286), (286, 298, 299, 287), (287, 299, 288, 276), (288, 300, 301, 289), (289, 301, 302, 290), (290, 302, 303, 291), (291, 303, 304, 292), (292, 304, 305, 293), (293, 305, 306, 294), (294, 306, 307, 295), (295, 307, 308, 296), (296, 308, 309, 297), (297, 309, 310, 298), (298, 310, 311, 299), (299, 311, 300, 288), (300, 312, 313, 301), (301, 313, 314, 302), (302, 314, 315, 303), (303, 315, 316, 304), (304, 316, 317, 305), (305, 317, 318, 306), (306, 318, 319, 307), (307, 319, 320, 308), (308, 320, 321, 309), (309, 321, 322, 310), (310, 322, 323, 311), (311, 323, 312, 300), (312, 324, 325, 313), (313, 325, 326, 314), (314, 326, 327, 315), (315, 327, 328, 316), (316, 328, 329, 317), (317, 329, 330, 318), (318, 330, 331, 319), (319, 331, 332, 320), (320, 332, 333, 321), (321, 333, 334, 322), (322, 334, 335, 323), (323, 335, 324, 312), (324, 336, 337, 325), (325, 337, 338, 326), (326, 338, 339, 327), (327, 339, 340, 328), (328, 340, 341, 329), (329, 341, 342, 330), (330, 342, 343, 331), (331, 343, 344, 332), (332, 344, 345, 333), (333, 345, 346, 334), (334, 346, 347, 335), (335, 347, 336, 324), (336, 348, 349, 337), (337, 349, 350, 338), (338, 350, 351, 339), (339, 351, 352, 340), (340, 352, 353, 341), (341, 353, 354, 342), (342, 354, 355, 343), (343, 355, 356, 344), (344, 356, 357, 345), (345, 357, 358, 346), (346, 358, 359, 347), (347, 359, 348, 336), (348, 360, 361, 349), (349, 361, 362, 350), (350, 362, 363, 351), (351, 363, 364, 352), (352, 364, 365, 353), (353, 365, 366, 354), (354, 366, 367, 355), (355, 367, 368, 356), (356, 368, 369, 357), (357, 369, 370, 358), (358, 370, 371, 359), (359, 371, 360, 348), (360, 372, 373, 361), (361, 373, 374, 362), (362, 374, 375, 363), (363, 375, 376, 364), (364, 376, 377, 365), (365, 377, 378, 366), (366, 378, 379, 367), (367, 379, 380, 368), (368, 380, 381, 369), (369, 381, 382, 370), (370, 382, 383, 371), (371, 383, 372, 360), (372, 384, 385, 373), (373, 385, 386, 374), (374, 386, 387, 375), (375, 387, 388, 376), (376, 388, 389, 377), (377, 389, 390, 378), (378, 390, 391, 379), (379, 391, 392, 380), (380, 392, 393, 381), (381, 393, 394, 382), (382, 394, 395, 383), (383, 395, 384, 372), (384, 396, 397, 385), (385, 397, 398, 386), (386, 398, 399, 387), (387, 399, 400, 388), (388, 400, 401, 389), (389, 401, 402, 390), (390, 402, 403, 391), (391, 403, 404, 392), (392, 404, 405, 393), (393, 405, 406, 394), (394, 406, 407, 395), (395, 407, 396, 384), (396, 408, 409, 397), (397, 409, 410, 398), (398, 410, 411, 399), (399, 411, 412, 400), (400, 412, 413, 401), (401, 413, 414, 402), (402, 414, 415, 403), (403, 415, 416, 404), (404, 416, 417, 405), (405, 417, 418, 406), (406, 418, 419, 407), (407, 419, 408, 396), (408, 420, 421, 409), (409, 421, 422, 410), (410, 422, 423, 411), (411, 423, 424, 412), (412, 424, 425, 413), (413, 425, 426, 414), (414, 426, 427, 415), (415, 427, 428, 416), (416, 428, 429, 417), (417, 429, 430, 418), (418, 430, 431, 419), (419, 431, 420, 408), (420, 432, 433, 421), (421, 433, 434, 422), (422, 434, 435, 423), (423, 435, 436, 424), (424, 436, 437, 425), (425, 437, 438, 426), (426, 438, 439, 427), (427, 439, 440, 428), (428, 440, 441, 429), (429, 441, 442, 430), (430, 442, 443, 431), (431, 443, 432, 420), (432, 444, 445, 433), (433, 445, 446, 434), (434, 446, 447, 435), (435, 447, 448, 436), (436, 448, 449, 437), (437, 449, 450, 438), (438, 450, 451, 439), (439, 451, 452, 440), (440, 452, 453, 441), (441, 453, 454, 442), (442, 454, 455, 443), (443, 455, 444, 432), (444, 456, 457, 445), (445, 457, 458, 446), (446, 458, 459, 447), (447, 459, 460, 448), (448, 460, 461, 449), (449, 461, 462, 450), (450, 462, 463, 451), (451, 463, 464, 452), (452, 464, 465, 453), (453, 465, 466, 454), (454, 466, 467, 455), (455, 467, 456, 444), (456, 468, 469, 457), (457, 469, 470, 458), (458, 470, 471, 459), (459, 471, 472, 460), (460, 472, 473, 461), (461, 473, 474, 462), (462, 474, 475, 463), (463, 475, 476, 464), (464, 476, 477, 465), (465, 477, 478, 466), (466, 478, 479, 467), (467, 479, 468, 456), (468, 480, 481, 469), (469, 481, 482, 470), (470, 482, 483, 471), (471, 483, 484, 472), (472, 484, 485, 473), (473, 485, 486, 474), (474, 486, 487, 475), (475, 487, 488, 476), (476, 488, 489, 477), (477, 489, 490, 478), (478, 490, 491, 479), (479, 491, 480, 468), (480, 492, 493, 481), (481, 493, 494, 482), (482, 494, 495, 483), (483, 495, 496, 484), (484, 496, 497, 485), (485, 497, 498, 486), (486, 498, 499, 487), (487, 499, 500, 488), (488, 500, 501, 489), (489, 501, 502, 490), (490, 502, 503, 491), (491, 503, 492, 480), (492, 504, 505, 493), (493, 505, 506, 494), (494, 506, 507, 495), (495, 507, 508, 496), (496, 508, 509, 497), (497, 509, 510, 498), (498, 510, 511, 499), (499, 511, 512, 500), (500, 512, 513, 501), (501, 513, 514, 502), (502, 514, 515, 503), (503, 515, 504, 492), (504, 516, 517, 505), (505, 517, 518, 506), (506, 518, 519, 507), (507, 519, 520, 508), (508, 520, 521, 509), (509, 521, 522, 510), (510, 522, 523, 511), (511, 523, 524, 512), (512, 524, 525, 513), (513, 525, 526, 514), (514, 526, 527, 515), (515, 527, 516, 504), (516, 528, 529, 517), (517, 529, 530, 518), (518, 530, 531, 519), (519, 531, 532, 520), (520, 532, 533, 521), (521, 533, 534, 522), (522, 534, 535, 523), (523, 535, 536, 524), (524, 536, 537, 525), (525, 537, 538, 526), (526, 538, 539, 527), (527, 539, 528, 516), (528, 540, 541, 529), (529, 541, 542, 530), (530, 542, 543, 531), (531, 543, 544, 532), (532, 544, 545, 533), (533, 545, 546, 534), (534, 546, 547, 535), (535, 547, 548, 536), (536, 548, 549, 537), (537, 549, 550, 538), (538, 550, 551, 539), (539, 551, 540, 528), (540, 552, 553, 541), (541, 553, 554, 542), (542, 554, 555, 543), (543, 555, 556, 544), (544, 556, 557, 545), (545, 557, 558, 546), (546, 558, 559, 547), (547, 559, 560, 548), (548, 560, 561, 549), (549, 561, 562, 550), (550, 562, 563, 551), (551, 563, 552, 540), (552, 564, 565, 553), (553, 565, 566, 554), (554, 566, 567, 555), (555, 567, 568, 556), (556, 568, 569, 557), (557, 569, 570, 558), (558, 570, 571, 559), (559, 571, 572, 560), (560, 572, 573, 561), (561, 573, 574, 562), (562, 574, 575, 563), (563, 575, 564, 552), (564, 0, 1, 565), (565, 1, 2, 566), (566, 2, 3, 567), (567, 3, 4, 568), (568, 4, 5, 569), (569, 5, 6, 570), (570, 6, 7, 571), (571, 7, 8, 572), (572, 8, 9, 573), (573, 9, 10, 574), (574, 10, 11, 575), (575, 11, 0, 564), (576, 577, 579, 578), (578, 579, 581, 580), (580, 581, 583, 582), (582, 583, 585, 584), (584, 585, 587, 586), (586, 587, 589, 588), (588, 589, 591, 590), (590, 591, 593, 592), (592, 593, 595, 594), (594, 595, 597, 596), (596, 597, 599, 598), (598, 599, 601, 600), (600, 601, 603, 602), (602, 603, 605, 604), (604, 605, 607, 606), (606, 607, 609, 608), (608, 609, 611, 610), (610, 611, 613, 612), (612, 613, 615, 614), (614, 615, 617, 616), (616, 617, 619, 618), (618, 619, 621, 620), (620, 621, 623, 622), (622, 623, 625, 624), (624, 625, 627, 626), (626, 627, 629, 628), (628, 629, 631, 630), (630, 631, 633, 632), (632, 633, 635, 634), (634, 635, 637, 636), (579, 577, 639, 637, 635, 633, 631, 629, 627, 625, 623, 621, 619, 617, 615, 613, 611, 609, 607, 605, 603, 601, 599, 597, 595, 593, 591, 589, 587, 585, 583, 581), (636, 637, 639, 638), (638, 639, 577, 576), (576, 578, 580, 582, 584, 586, 588, 590, 592, 594, 596, 598, 600, 602, 604, 606, 608, 610, 612, 614, 616, 618, 620, 622, 624, 626, 628, 630, 632, 634, 636, 638), (640, 641, 643, 642), (642, 643, 645, 644), (644, 645, 647, 646), (646, 647, 649, 648), (648, 649, 651, 650), (650, 651, 653, 652), (652, 653, 655, 654), (654, 655, 657, 656), (656, 657, 659, 658), (658, 659, 661, 660), (660, 661, 663, 662), (662, 663, 665, 664), (664, 665, 667, 666), (666, 667, 669, 668), (668, 669, 671, 670), (670, 671, 673, 672), (672, 673, 675, 674), (674, 675, 677, 676), (676, 677, 679, 678), (678, 679, 681, 680), (680, 681, 683, 682), (682, 683, 685, 684), (684, 685, 687, 686), (686, 687, 689, 688), (688, 689, 691, 690), (690, 691, 693, 692), (692, 693, 695, 694), (694, 695, 697, 696), (696, 697, 699, 698), (698, 699, 701, 700), (643, 641, 703, 701, 699, 697, 695, 693, 691, 689, 687, 685, 683, 681, 679, 677, 675, 673, 671, 669, 667, 665, 663, 661, 659, 657, 655, 653, 651, 649, 647, 645), (700, 701, 703, 702), (702, 703, 641, 640), (640, 642, 644, 646, 648, 650, 652, 654, 656, 658, 660, 662, 664, 666, 668, 670, 672, 674, 676, 678, 680, 682, 684, 686, 688, 690, 692, 694, 696, 698, 700, 702), (704, 705, 707, 706), (706, 707, 709, 708), (708, 709, 711, 710), (710, 711, 713, 712), (712, 713, 715, 714), (714, 715, 717, 716), (716, 717, 719, 718), (718, 719, 721, 720), (720, 721, 723, 722), (722, 723, 725, 724), (724, 725, 727, 726), (726, 727, 729, 728), (728, 729, 731, 730), (730, 731, 733, 732), (732, 733, 735, 734), (734, 735, 737, 736), (736, 737, 739, 738), (738, 739, 741, 740), (740, 741, 743, 742), (742, 743, 745, 744), (744, 745, 747, 746), (746, 747, 749, 748), (748, 749, 751, 750), (750, 751, 753, 752), (752, 753, 755, 754), (754, 755, 757, 756), (756, 757, 759, 758), (758, 759, 761, 760), (760, 761, 763, 762), (762, 763, 765, 764), (707, 705, 767, 765, 763, 761, 759, 757, 755, 753, 751, 749, 747, 745, 743, 741, 739, 737, 735, 733, 731, 729, 727, 725, 723, 721, 719, 717, 715, 713, 711, 709), (764, 765, 767, 766), (766, 767, 705, 704), (704, 706, 708, 710, 712, 714, 716, 718, 720, 722, 724, 726, 728, 730, 732, 734, 736, 738, 740, 742, 744, 746, 748, 750, 752, 754, 756, 758, 760, 762, 764, 766)])
me_torus.materials.append(mat_material_001)
me_torus.use_remesh_preserve_volume = False
me_torus.use_remesh_preserve_attributes = False
me_torus.use_mirror_vertex_groups = False
me_torus.update()

# ---- objects
ob_torus = bpy.data.objects.new('Torus', me_torus)

# ---- transforms, parenting, visibility, modifiers, constraints
ob_torus.location = (0.0, 0.0, -3.544e-24)
ob_torus.rotation_euler = (-1.571, -2.22e-16, 2.22e-16)
ob_torus.lineart.crease_threshold = 0.0

# ---- collection membership
col_collection_1.objects.link(ob_torus)

# ---- scene / render settings (as saved in the file)
scene.frame_start = 1; scene.frame_end = 250; scene.frame_set(1)
scene.render.engine = 'BLENDER_EEVEE_NEXT'
scene.render.resolution_percentage = 50
scene.render.dither_intensity = 0.0
scene.cycles.use_denoising = False
scene.cycles.samples = 128
scene.cycles.sampling_pattern = 'TABULATED_SOBOL'
scene.cycles.use_adaptive_sampling = False
scene.cycles.use_light_tree = False
scene.cycles.blur_glossy = 0.0
scene.cycles.sample_clamp_indirect = 0.0
scene.view_settings.view_transform = 'Standard'
bpy.context.view_layer.update()

# ---- added for rendering (the .blend has no active camera and no usable light): camera, sun
cam_auto = bpy.data.cameras.new('AutoCamera')
cam_auto.lens = 50.0
cam_auto.sensor_width = 36.0
cam_auto.clip_end = 1000.0
ob_auto_camera = bpy.data.objects.new('AutoCamera', cam_auto)
scene.collection.objects.link(ob_auto_camera)
ob_auto_camera.location = (5.61935, -6.96312, 4.62429)
ob_auto_camera.rotation_euler = (1.09748, -7.21219e-08, 0.694738)
scene.camera = ob_auto_camera
light_auto_sun = bpy.data.lights.new('AutoSun', 'SUN')
light_auto_sun.energy = 3.0
light_auto_sun.angle = 0.0523599
ob_auto_sun = bpy.data.objects.new('AutoSun', light_auto_sun)
scene.collection.objects.link(ob_auto_sun)
ob_auto_sun.rotation_euler = (0.872665, 0.174533, 0.523599)
bpy.context.view_layer.update()
